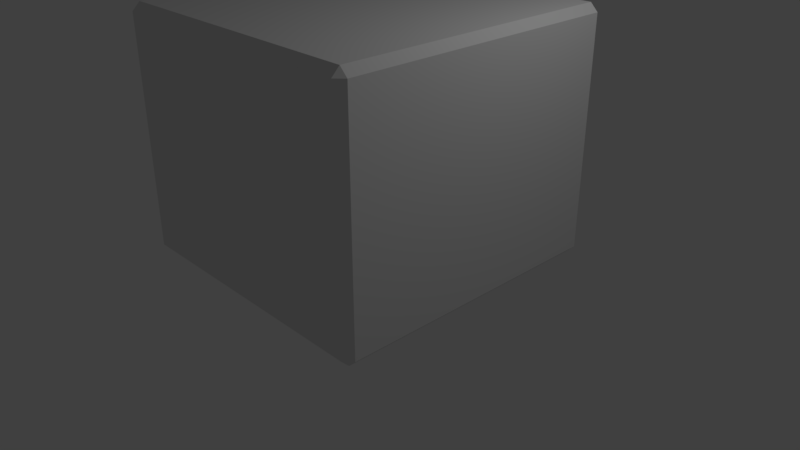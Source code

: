 # Source: enemyBigCube.blend  (saved by Blender 2.79.0; exported with 4.5.12 LTS)
import bpy
from mathutils import Matrix  # noqa: F401  (used for matrix-valued properties, if any)

bpy.ops.wm.read_factory_settings(use_empty=True)
scene = bpy.context.scene
scene.name = 'Scene'

# ---- collections
col_collection_1 = bpy.data.collections.new('Collection 1'); scene.collection.children.link(col_collection_1)

# ---- materials (node trees are filled in below, after node groups)
mat_material = bpy.data.materials.new('Material')
mat_material.alpha_threshold = 0.0
mat_material.use_transparent_shadow = False
mat_material.roughness = 0.5
mat_material.line_color = (0.0, 0.0, 0.0, 1.0)

# ---- material node trees

# ---- world
world_world = bpy.data.worlds.new('World'); scene.world = world_world
world_world.color = (0.05088, 0.05088, 0.05088)
world_world.use_sun_shadow = False
world_world.sun_shadow_jitter_overblur = 0.0
world_world.cycles.sampling_method = 'MANUAL'

# ---- cameras
cam_camera = bpy.data.cameras.new('Camera')
cam_camera.clip_end = 100.0
cam_camera.lens = 35.0
cam_camera.sensor_width = 32.0
cam_camera.sensor_height = 18.0
cam_camera.ortho_scale = 7.314
cam_camera.dof.focus_distance = 0.0
cam_camera.dof.aperture_fstop = 128.0

# ---- lights
light_lamp = bpy.data.lights.new('Lamp', 'POINT')
light_lamp.transmission_factor = 0.0
light_lamp.cutoff_distance = 30.0
light_lamp.energy = 100.0
light_lamp.shadow_buffer_clip_start = 1.001
light_lamp.shadow_soft_size = 0.1
light_lamp.shadow_maximum_resolution = 0.006
light_lamp.use_absolute_resolution = True

# ---- meshes
me_cube_001 = bpy.data.meshes.new('Cube.001')
me_cube_001.from_pydata([(-1.756, -1.827, 0.0601), (-1.756, -1.927, 0.1601), (-1.856, -1.827, 0.1601), (-1.756, -1.927, 3.116), (-1.756, -1.827, 3.216), (-1.856, -1.827, 3.116), (-1.756, 1.827, 0.0601), (-1.856, 1.827, 0.1601), (-1.756, 1.927, 0.1601), (-1.756, 1.827, 3.216), (-1.756, 1.927, 3.116), (-1.856, 1.827, 3.116), (1.756, -1.827, 0.0601), (1.856, -1.827, 0.1601), (1.756, -1.927, 0.1601), (1.756, -1.827, 3.216), (1.756, -1.927, 3.116), (1.856, -1.827, 3.116), (1.756, 1.827, 0.0601), (1.756, 1.927, 0.1601), (1.856, 1.827, 0.1601), (1.756, 1.827, 3.216), (1.856, 1.827, 3.116), (1.756, 1.927, 3.116)], [], [(14, 16, 3, 1), (20, 22, 17, 13), (21, 9, 4, 15), (2, 5, 11, 7), (8, 10, 23, 19), (0, 1, 2), (3, 4, 5), (6, 7, 8), (9, 10, 11), (12, 13, 14), (15, 16, 17), (18, 19, 20), (21, 22, 23), (6, 0, 2, 7), (1, 3, 5, 2), (4, 9, 11, 5), (10, 8, 7, 11), (18, 6, 8, 19), (9, 21, 23, 10), (22, 20, 19, 23), (12, 18, 20, 13), (21, 15, 17, 22), (16, 14, 13, 17), (0, 12, 14, 1), (15, 4, 3, 16), (6, 18, 12, 0)])
_uv = me_cube_001.uv_layers.new(name='UVMap')
_uv.uv.foreach_set('vector', [0.3423, 0.6561, 0.3423, 0.3439, 0.6577, 0.3439, 0.6577, 0.6561, 0.3228, 0.3247, 0.01056, 0.3247, 0.01056, 0.008648, 0.3228, 0.008648, 0.3247, 0.6756, 0.3247, 0.991, 0.008648, 0.991, 0.008648, 0.6756, 0.6561, 0.3247, 0.3439, 0.3247, 0.3439, 0.008648, 0.6561, 0.008648, 0.3228, 0.6577, 0.01056, 0.6577, 0.01056, 0.3423, 0.3228, 0.3423, 0.991, 0.008648, 0.991, 8.028e-10, 1.0, 0.008648, 0.6577, 0.3439, 0.6577, 0.3333, 0.6667, 0.3439, 0.991, 0.3247, 1.0, 0.3247, 0.991, 0.3333, 0.3247, 0.991, 0.3333, 0.991, 0.3247, 1.0, 0.6756, 0.008648, 0.6667, 0.008648, 0.6756, 2.9e-08, 0.008648, 0.6756, 1.338e-09, 0.6756, 0.008648, 0.6667, 0.6756, 0.3247, 0.6756, 0.3333, 0.6667, 0.3247, 0.3247, 0.6756, 0.3247, 0.6667, 0.3333, 0.6756, 0.991, 0.3247, 0.991, 0.008648, 1.0, 0.008648, 1.0, 0.3247, 0.6577, 0.6561, 0.6577, 0.3439, 0.6667, 0.3439, 0.6667, 0.6561, 0.008648, 0.991, 0.3247, 0.991, 0.3247, 1.0, 0.008648, 1.0, 0.01056, 0.6577, 0.3228, 0.6577, 0.3228, 0.6667, 0.01056, 0.6667, 0.6756, 0.3247, 0.991, 0.3247, 0.991, 0.3333, 0.6756, 0.3333, 0.3247, 0.991, 0.3247, 0.6756, 0.3333, 0.6756, 0.3333, 0.991, 0.01056, 0.3247, 0.3228, 0.3247, 0.3228, 0.3423, 0.01056, 0.3423, 0.6756, 0.008648, 0.6756, 0.3247, 0.6667, 0.3247, 0.6667, 0.008648, 0.3247, 0.6756, 0.008648, 0.6756, 0.008648, 0.6667, 0.3247, 0.6667, 0.3423, 0.3439, 0.3423, 0.6561, 0.3333, 0.6561, 0.3333, 0.3439, 0.991, 0.008648, 0.6756, 0.008648, 0.6756, 2.9e-08, 0.991, 8.028e-10, 0.008648, 0.6756, 0.008648, 0.991, 4.833e-08, 0.991, 1.338e-09, 0.6756, 0.991, 0.3247, 0.6756, 0.3247, 0.6756, 0.008648, 0.991, 0.008648])
me_cube_001.materials.append(mat_material)
me_cube_001.use_remesh_preserve_volume = False
me_cube_001.use_remesh_preserve_attributes = False
me_cube_001.use_mirror_vertex_groups = False
me_cube_001.update()

# ---- objects
ob_cube = bpy.data.objects.new('Cube', me_cube_001)
ob_lamp = bpy.data.objects.new('Lamp', light_lamp)
ob_camera = bpy.data.objects.new('Camera', cam_camera)

# ---- transforms, parenting, visibility, modifiers, constraints
ob_cube.location = (0.0, 0.0, 0.0)
ob_cube.lineart.crease_threshold = 0.0
ob_lamp.location = (4.076, 1.005, 5.904)
ob_lamp.rotation_euler = (0.6503, 0.05522, 1.866)
ob_lamp.lock_rotations_4d = False
ob_lamp.empty_display_type = 'ARROWS'
ob_lamp.color = (0.0, 0.0, 0.0, 0.0)
ob_lamp.lineart.crease_threshold = 0.0
ob_camera.location = (7.481, -6.508, 5.344)
ob_camera.rotation_euler = (1.109, 0.0, 0.8149)
ob_camera.lock_rotations_4d = False
ob_camera.empty_display_type = 'ARROWS'
ob_camera.color = (0.0, 0.0, 0.0, 0.0)
ob_camera.display_type = 'WIRE'
ob_camera.lineart.crease_threshold = 0.0

# ---- collection membership
col_collection_1.objects.link(ob_cube)
col_collection_1.objects.link(ob_lamp)
col_collection_1.objects.link(ob_camera)

# ---- scene / render settings (as saved in the file)
scene.camera = ob_camera
scene.frame_start = 1; scene.frame_end = 180; scene.frame_set(0)
scene.render.engine = 'BLENDER_EEVEE_NEXT'
scene.render.resolution_percentage = 50
scene.render.fps = 60
scene.render.dither_intensity = 0.0
scene.cycles.use_denoising = False
scene.cycles.samples = 128
scene.cycles.sampling_pattern = 'TABULATED_SOBOL'
scene.cycles.use_adaptive_sampling = False
scene.cycles.use_light_tree = False
scene.cycles.blur_glossy = 0.0
scene.cycles.sample_clamp_indirect = 0.0
scene.view_settings.view_transform = 'Standard'
bpy.context.view_layer.update()

